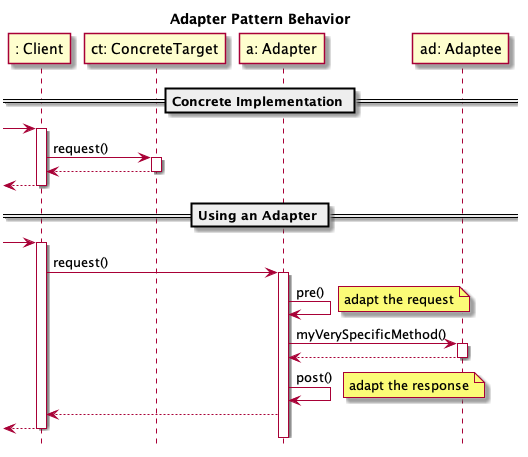

The diagram above was rendered by PlantUML. Its source (embedded in the PNG):
@startuml

hide footbox
title Adapter Pattern Behavior

participant ": Client" as C
participant "ct: ConcreteTarget" as CT
participant "a: Adapter" as A
participant "ad: Adaptee" as AD

== Concrete Implementation ==

[-> C:
activate C
C -> CT: request()
activate CT
CT --> C
deactivate CT
[<-- C:
deactivate C

== Using an Adapter ==

[-> C:
activate C
C -> A: request()
activate A
A -> A: pre()
note right: adapt the request
A -> AD: myVerySpecificMethod()
activate AD
AD --> A
deactivate AD
A -> A: post()
note right: adapt the response
A --> C
deactivate CT
[<-- C:
deactivate C

@enduml